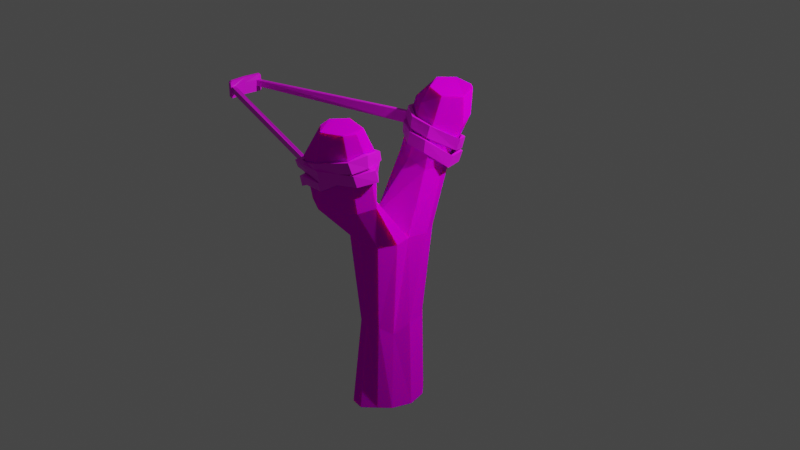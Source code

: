 # Source: Slingshot_mit_Texturen_blendet_2.blend  (saved by Blender 2.81.16; exported with 4.5.12 LTS)
import bpy
from mathutils import Matrix  # noqa: F401  (used for matrix-valued properties, if any)

bpy.ops.wm.read_factory_settings(use_empty=True)
scene = bpy.context.scene
scene.name = 'Scene'

# ---- collections
col_collection = bpy.data.collections.new('Collection'); scene.collection.children.link(col_collection)

# ---- images (referenced by path relative to the original .blend; pixels are not part of the script)
import os
ASSET_DIR = os.environ.get("B2B_ASSET_DIR", "")  # directory of the original .blend (textures are referenced by path, not embedded)
HERE = os.path.dirname(os.path.abspath(__file__))  # packed textures are extracted next to this script under _unpacked/

def load_image(name, relpath, width, height, colorspace="sRGB"):
    """Load a texture the original file referenced (path relative to the .blend, or extracted next to this script)."""
    p = next((c for c in (os.path.join(HERE, relpath), os.path.join(ASSET_DIR, relpath)) if relpath and os.path.exists(c)), "")
    if p:
        img = bpy.data.images.load(p, check_existing=True)
        img.name = name
    else:  # same state as the original file: an image datablock whose file is absent (Cycles renders it pink)
        img = bpy.data.images.new(name, width, height)
        img.source = "FILE"
        img.filepath = "//" + (relpath or name)
    img.colorspace_settings.name = colorspace
    return img
img_material_base_color = load_image('Material Base Color', 'Slingshot_Y-Form.png', 1024, 1024, 'sRGB')
img_material_001_base_color = load_image('Material.001 Base Color', 'Slingshot_Gummiband.png', 1024, 1024, 'sRGB')

# ---- materials (node trees are filled in below, after node groups)
mat_material = bpy.data.materials.new('Material')
mat_material.use_transparent_shadow = False
mat_material_001 = bpy.data.materials.new('Material.001')
mat_material_001.use_transparent_shadow = False

# ---- material node trees
mat_material.use_nodes = True; mat_material.node_tree.nodes.clear()
_N = mat_material.node_tree.nodes; _L = mat_material.node_tree.links
n0 = _N.new('ShaderNodeOutputMaterial'); n0.name = 'Material Output'; n0.location = (300, 300)
n1 = _N.new('ShaderNodeTexImage'); n1.name = 'Image Texture'; n1.location = (-280, 270)
n1.image = img_material_base_color
n2 = _N.new('ShaderNodeBsdfPrincipled'); n2.name = 'Principled BSDF'; n2.location = (0, 295)
n2.distribution = 'GGX'
n2.subsurface_method = 'BURLEY'
n2.inputs[2].default_value = 1.0
n2.inputs[3].default_value = 1.45
n2.inputs[8].default_value = 1.0
n2.inputs[10].default_value = 0.1061
n2.inputs[13].default_value = 0.0
n2.inputs[27].default_value = (0.0, 0.0, 0.0, 1.0)
n2.inputs[28].default_value = 1.0
n3 = _N.new('ShaderNodeMix'); n3.name = 'Mix'; n3.location = (-170, 175)
n3.data_type = 'RGBA'
n3.inputs[0].default_value = 0.1061
n3.inputs[7].default_value = (0.1474, 0.00259, 0.0, 1.0)
_L.new(n2.outputs[0], n0.inputs[0])
_L.new(n1.outputs[0], n3.inputs[6])
_L.new(n3.outputs[2], n2.inputs[0])
n0.is_active_output = True
mat_material_001.use_nodes = True; mat_material_001.node_tree.nodes.clear()
_N = mat_material_001.node_tree.nodes; _L = mat_material_001.node_tree.links
n0 = _N.new('ShaderNodeOutputMaterial'); n0.name = 'Material Output'; n0.location = (300, 300)
n1 = _N.new('ShaderNodeBsdfPrincipled'); n1.name = 'Principled BSDF'; n1.location = (10, 300)
n1.distribution = 'GGX'
n1.subsurface_method = 'BURLEY'
n1.inputs[3].default_value = 1.45
n1.inputs[27].default_value = (0.0, 0.0, 0.0, 1.0)
n1.inputs[28].default_value = 1.0
n2 = _N.new('ShaderNodeTexImage'); n2.name = 'Image Texture'; n2.location = (-280, 270)
n2.image = img_material_001_base_color
_L.new(n1.outputs[0], n0.inputs[0])
_L.new(n2.outputs[0], n1.inputs[0])
n0.is_active_output = True

# ---- world
world_world = bpy.data.worlds.new('World'); scene.world = world_world
world_world.use_nodes = True; world_world.node_tree.nodes.clear()
_N = world_world.node_tree.nodes; _L = world_world.node_tree.links
n0 = _N.new('ShaderNodeOutputWorld'); n0.name = 'World Output'; n0.location = (300, 300)
n1 = _N.new('ShaderNodeBackground'); n1.name = 'Background'; n1.location = (10, 300)
n1.inputs[0].default_value = (0.05088, 0.05088, 0.05088, 1.0)
_L.new(n1.outputs[0], n0.inputs[0])
n0.is_active_output = True
world_world.color = (0.05088, 0.05088, 0.05088)
world_world.use_sun_shadow = False
world_world.sun_shadow_jitter_overblur = 0.0

# ---- cameras
cam_camera = bpy.data.cameras.new('Camera')
cam_camera.clip_end = 100.0
cam_camera.ortho_scale = 7.314

# ---- lights
light_light = bpy.data.lights.new('Light', 'POINT')
light_light.transmission_factor = 0.0
light_light.energy = 2359.0
light_light.shadow_soft_size = 0.1
light_light.shadow_maximum_resolution = 0.006
light_light.use_absolute_resolution = True

# ---- meshes
me_cylinder = bpy.data.meshes.new('Cylinder')
me_cylinder.from_pydata([(-0.03499, 0.5144, -1.065), (0.05219, 0.593, 1.068), (0.2371, 0.5508, -1.021), (0.2903, 0.4544, 1.066), (0.4297, 0.3407, -0.9986), (0.4442, 0.2341, 1.048), (0.5062, -0.009045, -1.0), (0.5089, -0.0607, 1.093), (0.3809, -0.3633, -0.9942), (0.3902, -0.329, 0.8688), (0.2151, -0.5583, -0.9711), (0.2677, -0.5576, 1.084), (-0.01818, -0.7459, -0.9983), (-0.009642, -0.5771, 1.058), (-0.2909, -0.6811, -1.028), (-0.1936, -0.5459, 1.035), (-0.362, -0.3939, -0.9942), (-0.3987, -0.3379, 1.014), (-0.434, -0.04776, -1.006), (-0.3833, -0.05458, 1.051), (-0.3582, 0.2834, -1.02), (-0.4443, 0.1814, 1.125), (-0.1461, 0.5212, -1.028), (-0.2486, 0.4856, 1.098), (0.354, 0.6118, 3.053), (0.006811, 0.7084, 3.053), (0.5078, 0.3259, 3.056), (0.405, -0.0002971, 3.029), (0.4975, -0.3362, 3.052), (0.354, -0.6361, 3.053), (0.006811, -0.7326, 3.053), (-0.3404, -0.6361, 3.053), (-0.4048, -0.3527, 3.052), (-0.3951, -0.1272, 3.168), (-0.5139, 0.1043, 3.139), (-0.3404, 0.6118, 3.053), (0.2856, 1.087, 4.442), (-0.03864, 1.258, 4.33), (0.4086, 0.7849, 4.344), (0.2632, 0.5008, 4.296), (-0.1639, 0.551, 4.394), (-0.5707, 0.7298, 4.344), (-0.5121, 1.212, 4.365), (0.4315, 1.396, 5.278), (0.03361, 1.61, 5.381), (0.5545, 1.094, 5.18), (0.1331, 0.8116, 5.129), (-0.6422, 1.17, 5.4), (-0.2567, 0.903, 5.441), (-0.4723, 1.52, 5.364), (0.6888, -0.9507, 4.196), (0.3105, -0.7661, 4.284), (0.5737, -1.249, 4.144), (0.01838, -1.577, 4.147), (-0.3127, -1.415, 4.18), (-0.3484, -1.004, 4.235), (-0.1988, -0.6859, 4.366), (0.7221, -1.155, 5.22), (0.565, -0.8478, 5.259), (0.6255, -1.45, 5.238), (0.1427, -1.717, 5.203), (-0.1881, -1.66, 5.222), (-0.2022, -1.227, 5.257), (-0.0119, -0.925, 5.338), (0.3113, 1.561, 5.758), (0.1815, 1.659, 5.771), (0.4362, 1.215, 5.703), (0.2088, 0.9301, 5.737), (-0.3768, 1.402, 5.828), (-0.1728, 1.032, 5.792), (-0.2023, 1.696, 5.795), (0.66, -1.31, 5.823), (0.6013, -1.126, 5.867), (0.594, -1.517, 5.838), (0.2846, -1.702, 5.867), (0.06271, -1.508, 5.877), (0.057, -1.331, 5.932), (0.2268, -1.071, 5.919)], [], [(0, 1, 3, 2), (2, 3, 5, 4), (4, 5, 7, 6), (6, 7, 9, 8), (8, 9, 11, 10), (10, 11, 13, 12), (12, 13, 15, 14), (14, 15, 17, 16), (16, 17, 19, 18), (18, 19, 21, 20), (19, 17, 32, 33), (20, 21, 23, 22), (22, 23, 1, 0), (0, 2, 4, 6, 8, 10, 12, 14, 16, 18, 20, 22), (28, 27, 51, 50), (17, 15, 31, 32), (15, 13, 30, 31), (13, 11, 29, 30), (11, 9, 28, 29), (9, 7, 27, 28), (1, 23, 35, 25), (3, 1, 25, 24), (7, 5, 26, 27), (23, 21, 34, 35), (5, 3, 24, 26), (21, 19, 33, 34), (26, 24, 36, 38), (36, 37, 44, 43), (35, 34, 41, 42), (33, 27, 39, 40), (27, 26, 38, 39), (25, 35, 42, 37), (24, 25, 37, 36), (34, 33, 40, 41), (48, 46, 67, 69), (37, 42, 49, 44), (41, 40, 48, 47), (38, 36, 43, 45), (40, 39, 46, 48), (42, 41, 47, 49), (39, 38, 45, 46), (56, 55, 62, 63), (33, 32, 55, 56), (31, 30, 53, 54), (29, 28, 50, 52), (27, 33, 56, 51), (32, 31, 54, 55), (30, 29, 52, 53), (60, 59, 73, 74), (54, 53, 60, 61), (52, 50, 57, 59), (51, 56, 63, 58), (55, 54, 61, 62), (53, 52, 59, 60), (50, 51, 58, 57), (49, 47, 68, 70), (46, 45, 66, 67), (43, 44, 65, 64), (44, 49, 70, 65), (47, 48, 69, 68), (45, 43, 64, 66), (65, 70, 68, 69, 67, 66, 64), (57, 58, 72, 71), (63, 62, 76, 77), (61, 60, 74, 75), (59, 57, 71, 73), (58, 63, 77, 72), (62, 61, 75, 76), (71, 72, 77, 76, 75, 74, 73)])
_uv = me_cylinder.uv_layers.new(name='UVMap')
_uv.uv.foreach_set('vector', [1.0, 0.5, 1.0, 1.0, 0.9167, 1.0, 0.9167, 0.5, 0.9167, 0.5, 0.9167, 1.0, 0.8333, 1.0, 0.8333, 0.5, 0.8333, 0.5, 0.8333, 1.0, 0.75, 1.0, 0.75, 0.5, 0.75, 0.5, 0.75, 1.0, 0.6667, 1.0, 0.6667, 0.5, 0.6667, 0.5, 0.6667, 1.0, 0.5833, 1.0, 0.5833, 0.5, 0.5833, 0.5, 0.5833, 1.0, 0.5, 1.0, 0.5, 0.5, 0.5, 0.5, 0.5, 1.0, 0.4167, 1.0, 0.4167, 0.5, 0.4167, 0.5, 0.4167, 1.0, 0.3333, 1.0, 0.3333, 0.5, 0.3333, 0.5, 0.3333, 1.0, 0.25, 1.0, 0.25, 0.5, 0.25, 0.5, 0.25, 1.0, 0.1667, 1.0, 0.1667, 0.5, 0.25, 1.0, 0.3333, 1.0, 0.3333, 1.0, 0.25, 1.0, 0.1667, 0.5, 0.1667, 1.0, 0.08333, 1.0, 0.08333, 0.5, 0.08333, 0.5, 0.08333, 1.0, 7.451e-08, 1.0, 7.451e-08, 0.5, 0.75, 0.49, 0.87, 0.4578, 0.9578, 0.37, 0.99, 0.25, 0.9578, 0.13, 0.87, 0.04215, 0.75, 0.01, 0.63, 0.04215, 0.5422, 0.13, 0.51, 0.25, 0.5422, 0.37, 0.63, 0.4578, 0.6667, 1.0, 0.75, 1.0, 0.75, 1.0, 0.6667, 1.0, 0.3333, 1.0, 0.4167, 1.0, 0.4167, 1.0, 0.3333, 1.0, 0.4167, 1.0, 0.5, 1.0, 0.5, 1.0, 0.4167, 1.0, 0.5, 1.0, 0.5833, 1.0, 0.5833, 1.0, 0.5, 1.0, 0.5833, 1.0, 0.6667, 1.0, 0.6667, 1.0, 0.5833, 1.0, 0.6667, 1.0, 0.75, 1.0, 0.75, 1.0, 0.6667, 1.0, 7.451e-08, 1.0, 0.08333, 1.0, 0.08333, 1.0, 7.451e-08, 1.0, 0.9167, 1.0, 1.0, 1.0, 1.0, 1.0, 0.9167, 1.0, 0.75, 1.0, 0.8333, 1.0, 0.8333, 1.0, 0.75, 1.0, 0.08333, 1.0, 0.1667, 1.0, 0.1667, 1.0, 0.08333, 1.0, 0.8333, 1.0, 0.9167, 1.0, 0.9167, 1.0, 0.8333, 1.0, 0.1667, 1.0, 0.25, 1.0, 0.25, 1.0, 0.1667, 1.0, 0.8333, 1.0, 0.9167, 1.0, 0.9167, 1.0, 0.8333, 1.0, 0.9167, 1.0, 1.0, 1.0, 1.0, 1.0, 0.9167, 1.0, 0.08333, 1.0, 0.1667, 1.0, 0.1667, 1.0, 0.08333, 1.0, 0.25, 1.0, 0.75, 1.0, 0.75, 1.0, 0.25, 1.0, 0.75, 1.0, 0.8333, 1.0, 0.8333, 1.0, 0.75, 1.0, 7.451e-08, 1.0, 0.08333, 1.0, 0.08333, 1.0, 7.451e-08, 1.0, 0.9167, 1.0, 1.0, 1.0, 1.0, 1.0, 0.9167, 1.0, 0.1667, 1.0, 0.25, 1.0, 0.25, 1.0, 0.1667, 1.0, 0.25, 1.0, 0.75, 1.0, 0.75, 1.0, 0.25, 1.0, 7.451e-08, 1.0, 0.08333, 1.0, 0.08333, 1.0, 7.451e-08, 1.0, 0.1667, 1.0, 0.25, 1.0, 0.25, 1.0, 0.1667, 1.0, 0.8333, 1.0, 0.9167, 1.0, 0.9167, 1.0, 0.8333, 1.0, 0.25, 1.0, 0.75, 1.0, 0.75, 1.0, 0.25, 1.0, 0.08333, 1.0, 0.1667, 1.0, 0.1667, 1.0, 0.08333, 1.0, 0.75, 1.0, 0.8333, 1.0, 0.8333, 1.0, 0.75, 1.0, 0.25, 1.0, 0.3333, 1.0, 0.3333, 1.0, 0.25, 1.0, 0.25, 1.0, 0.3333, 1.0, 0.3333, 1.0, 0.25, 1.0, 0.4167, 1.0, 0.5, 1.0, 0.5, 1.0, 0.4167, 1.0, 0.5833, 1.0, 0.6667, 1.0, 0.6667, 1.0, 0.5833, 1.0, 0.75, 1.0, 0.25, 1.0, 0.25, 1.0, 0.75, 1.0, 0.3333, 1.0, 0.4167, 1.0, 0.4167, 1.0, 0.3333, 1.0, 0.5, 1.0, 0.5833, 1.0, 0.5833, 1.0, 0.5, 1.0, 0.5, 1.0, 0.5833, 1.0, 0.5833, 1.0, 0.5, 1.0, 0.4167, 1.0, 0.5, 1.0, 0.5, 1.0, 0.4167, 1.0, 0.5833, 1.0, 0.6667, 1.0, 0.6667, 1.0, 0.5833, 1.0, 0.75, 1.0, 0.25, 1.0, 0.25, 1.0, 0.75, 1.0, 0.3333, 1.0, 0.4167, 1.0, 0.4167, 1.0, 0.3333, 1.0, 0.5, 1.0, 0.5833, 1.0, 0.5833, 1.0, 0.5, 1.0, 0.6667, 1.0, 0.75, 1.0, 0.75, 1.0, 0.6667, 1.0, 0.08333, 1.0, 0.1667, 1.0, 0.1667, 1.0, 0.08333, 1.0, 0.75, 1.0, 0.8333, 1.0, 0.8333, 1.0, 0.75, 1.0, 0.9167, 1.0, 1.0, 1.0, 1.0, 1.0, 0.9167, 1.0, 7.451e-08, 1.0, 0.08333, 1.0, 0.08333, 1.0, 7.451e-08, 1.0, 0.1667, 1.0, 0.25, 1.0, 0.25, 1.0, 0.1667, 1.0, 0.8333, 1.0, 0.9167, 1.0, 0.9167, 1.0, 0.8333, 1.0, 7.451e-08, 1.0, 0.08333, 1.0, 0.1667, 1.0, 0.25, 1.0, 0.75, 1.0, 0.8333, 1.0, 0.9167, 1.0, 0.6667, 1.0, 0.75, 1.0, 0.75, 1.0, 0.6667, 1.0, 0.25, 1.0, 0.3333, 1.0, 0.3333, 1.0, 0.25, 1.0, 0.4167, 1.0, 0.5, 1.0, 0.5, 1.0, 0.4167, 1.0, 0.5833, 1.0, 0.6667, 1.0, 0.6667, 1.0, 0.5833, 1.0, 0.75, 1.0, 0.25, 1.0, 0.25, 1.0, 0.75, 1.0, 0.3333, 1.0, 0.4167, 1.0, 0.4167, 1.0, 0.3333, 1.0, 0.6667, 1.0, 0.75, 1.0, 0.25, 1.0, 0.3333, 1.0, 0.4167, 1.0, 0.5, 1.0, 0.5833, 1.0])
me_cylinder.materials.append(mat_material)
me_cylinder.use_remesh_preserve_volume = False
me_cylinder.use_remesh_preserve_attributes = False
me_cylinder.use_mirror_vertex_groups = False
me_cylinder.update()
me_cube_007 = bpy.data.meshes.new('Cube.007')
me_cube_007.from_pydata([(-0.05, -0.04857, -0.03815), (-0.05, -0.04857, 0.03815), (-0.05, 0.04857, -0.03815), (-0.05, 0.04857, 0.03815), (0.05, -0.04857, -0.03815), (0.05, -0.04857, 0.03815), (0.05, 0.04857, -0.03815), (0.05, 0.04857, 0.03815), (-0.05, 0.04524, -0.04763), (-0.05, -0.04524, -0.04763), (-0.05, -0.04524, 0.04763), (-0.05, 0.04524, 0.04763), (0.05, -0.04524, -0.04763), (0.05, 0.04524, -0.04763), (0.05, 0.04524, 0.04763), (0.05, -0.04524, 0.04763), (-0.05, -0.04857, -0.01667), (-0.05, -0.04857, 0.01667), (-0.05, 0.04857, 0.01667), (-0.05, 0.04857, -0.01667), (0.05, 0.04857, 0.01667), (0.05, 0.04857, -0.01667), (0.05, -0.04857, 0.01667), (0.05, -0.04857, -0.01667), (-0.05, -0.04524, 0.01667), (-0.05, -0.04524, -0.01667), (-0.05, 0.04524, 0.01667), (-0.05, 0.04524, -0.01667), (0.05, -0.04524, 0.01667), (0.05, -0.04524, -0.01667), (0.05, 0.04524, 0.01667), (0.05, 0.04524, -0.01667), (0.05, 0.03413, -0.01667), (0.05, 0.03413, 0.01667), (0.05, -0.03413, -0.01667), (0.05, -0.03413, 0.01667), (0.0, 0.05, -0.03815), (0.0, 0.05, 0.03815), (0.0, -0.05, -0.03815), (0.0, -0.05, 0.03815), (0.0, 0.04524, 0.05), (0.0, -0.04524, 0.05), (0.0, 0.04524, -0.05), (0.0, -0.04524, -0.05), (0.0, -0.05, -0.01667), (0.0, -0.05, 0.01667), (0.0, 0.05, -0.01667), (0.0, 0.05, 0.01667), (6.205, 0.2073, -0.02891), (6.206, 0.2148, 0.02756), (6.244, 0.2152, -0.03186), (6.246, 0.2228, 0.02461), (6.639, 0.1705, -0.06879), (6.641, 0.178, -0.01232), (6.679, 0.1785, -0.07174), (6.68, 0.186, -0.01526), (5.549, 0.2071, -0.01547), (5.579, 0.1988, -0.01255), (5.556, 0.2055, 0.04383), (5.526, 0.2138, 0.0409), (5.397, 0.2018, -0.01876), (5.426, 0.1936, -0.01584), (5.403, 0.2003, 0.04149), (5.374, 0.2085, 0.03761), (5.188, 0.1674, 0.01261), (5.273, 0.164, 0.0163), (5.239, 0.1688, 0.07246), (5.153, 0.1722, 0.06877), (5.188, 0.1357, 0.01699), (5.26, 0.1413, 0.01304), (5.245, 0.1524, 0.06694), (5.173, 0.1468, 0.07089), (5.846, 0.09521, 0.01248), (5.884, 0.1031, 0.008791), (5.838, 0.1128, 0.06252), (5.8, 0.1049, 0.06621), (6.455, 0.09513, -0.006147), (6.445, 0.1033, -0.012), (6.452, 0.113, 0.04333), (6.462, 0.1048, 0.04918), (7.154, 0.1303, -0.05277), (7.026, 0.1353, -0.059), (7.103, 0.1439, -0.00379), (7.2, 0.1388, 0.002425), (6.974, 0.1667, -0.07023), (6.88, 0.1656, -0.06687), (6.912, 0.1726, -0.009062), (7.006, 0.1737, -0.01243), (6.298, 0.202, -0.1036), (6.261, 0.1941, -0.09984), (6.28, 0.2024, -0.04207), (6.317, 0.2103, -0.04584), (5.194, 0.1907, -0.07028), (5.28, 0.1871, -0.06802), (5.252, 0.192, -0.009869), (5.166, 0.1955, -0.01214), (5.12, 0.1321, -0.06412), (5.21, 0.1355, -0.06246), (5.196, 0.139, -0.004118), (5.106, 0.1356, -0.005777), (5.882, 0.08234, -0.06143), (5.904, 0.09066, -0.06565), (5.895, 0.09905, -0.007802), (5.873, 0.09073, -0.00358), (6.517, 0.08025, -0.07082), (6.484, 0.08816, -0.0751), (6.451, 0.09527, -0.01739), (6.485, 0.08736, -0.01312), (7.129, 0.107, -0.1305), (7.04, 0.1102, -0.1318), (7.066, 0.1221, -0.07703), (7.155, 0.1189, -0.07575), (6.936, 0.1604, -0.14), (6.857, 0.1561, -0.134), (6.911, 0.1633, -0.07739), (6.99, 0.1676, -0.08335), (6.169, 0.1893, -0.1671), (6.182, 0.1805, -0.1657), (6.219, 0.1878, -0.1081), (6.206, 0.1966, -0.1096), (5.433, 0.1845, -0.08157), (5.459, 0.1764, -0.07661), (5.443, 0.1798, -0.04706), (5.417, 0.1878, -0.05202), (5.206, 0.1813, -0.03347), (5.173, 0.1729, -0.03001), (5.323, 0.178, 0.01928), (5.356, 0.1863, 0.01581), (5.074, 0.1483, -0.02234), (5.102, 0.1397, -0.02286), (5.115, 0.1453, 0.03569), (5.086, 0.1539, 0.03621), (-0.001012, 0.0, -0.01667), (-0.001012, 0.0, 0.01667), (-0.05101, 0.0, 0.05), (-0.101, 0.0, 0.04763), (-0.001012, 0.0, 0.04763), (-0.101, 0.0, -0.04763), (-0.001012, 0.0, -0.04763), (-0.05101, 0.0, -0.05), (6.507, -0.2367, -0.0233), (6.508, -0.23, -0.07158), (6.546, -0.2447, -0.02424), (6.548, -0.238, -0.07057), (7.005, -0.2079, 0.02634), (7.006, -0.2013, -0.01178), (7.045, -0.2159, 0.02377), (7.046, -0.2093, -0.01435), (5.915, -0.2416, -0.02945), (5.945, -0.2334, -0.02386), (5.99, -0.2259, -0.07711), (5.96, -0.2342, -0.07439), (5.763, -0.2376, -0.04025), (5.792, -0.2293, -0.03747), (5.769, -0.2217, -0.09451), (5.74, -0.2301, -0.09635), (5.553, -0.1715, -0.04623), (5.639, -0.1697, -0.04734), (5.723, -0.1606, -0.102), (5.582, -0.1647, -0.1009), (5.554, -0.1437, -0.02923), (5.626, -0.1497, -0.02929), (5.791, -0.1469, -0.08604), (5.659, -0.1408, -0.08598), (5.941, -0.1136, 0.001753), (6.25, -0.1117, -0.0001082), (6.204, -0.1117, -0.05579), (5.94, -0.09785, -0.05393), (7.023, -0.1021, 0.01888), (6.988, -0.1175, 0.0188), (6.818, -0.1165, -0.0383), (6.948, -0.1012, -0.03822), (7.52, -0.1555, 0.0383), (7.391, -0.1616, 0.04068), (7.468, -0.1561, -0.01558), (7.565, -0.15, -0.01793), (7.34, -0.2048, 0.03019), (7.246, -0.2029, 0.02787), (7.278, -0.1955, -0.02979), (7.372, -0.1973, -0.02747), (6.6, -0.2499, 0.03738), (6.563, -0.2417, 0.03918), (6.582, -0.2354, -0.01927), (6.619, -0.2436, -0.02108), (5.766, -0.2487, 0.04573), (5.859, -0.236, 0.04453), (5.702, -0.2264, -0.01928), (5.601, -0.2303, -0.008993), (5.787, -0.17, 0.06062), (5.88, -0.1728, 0.05681), (5.888, -0.1662, 0.01336), (5.697, -0.1592, 0.004818), (6.248, -0.1147, 0.07804), (6.27, -0.1282, 0.0764), (6.26, -0.116, 0.0178), (6.239, -0.1074, 0.01944), (7.179, -0.1139, 0.08803), (7.028, -0.1285, 0.08671), (7.035, -0.1149, 0.02909), (7.19, -0.1109, 0.04272), (7.431, -0.1703, 0.114), (7.334, -0.1735, 0.1184), (7.432, -0.1649, 0.04669), (7.444, -0.1701, 0.05521), (7.302, -0.2158, 0.09835), (7.223, -0.2104, 0.09573), (7.277, -0.2034, 0.03902), (7.355, -0.2088, 0.04164), (6.471, -0.2535, 0.06716), (6.484, -0.2451, 0.06776), (6.521, -0.2379, 0.05094), (6.508, -0.2463, 0.01975), (5.799, -0.2368, 0.02881), (5.825, -0.2283, 0.02959), (5.734, -0.2104, -0.02913), (5.763, -0.219, -0.05543), (5.59, -0.2089, 0.008537), (5.564, -0.2004, 0.01428), (5.597, -0.1932, -0.039), (5.624, -0.2017, -0.04292)], [], [(26, 11, 3, 18), (47, 37, 7, 20), (45, 39, 1, 17), (43, 12, 4, 38), (41, 10, 1, 39), (37, 3, 11, 40), (36, 6, 13, 42), (17, 1, 10, 24), (0, 16, 25, 9), (16, 17, 24, 25), (21, 20, 30, 31), (38, 44, 16, 0), (44, 45, 17, 16), (36, 46, 21, 6), (46, 47, 20, 21), (8, 27, 19, 2), (27, 26, 18, 19), (132, 32, 33, 133), (134, 135, 10, 41), (138, 139, 42, 13), (136, 134, 41, 15), (23, 29, 28, 22), (19, 18, 47, 46), (2, 19, 46, 36), (23, 22, 45, 44), (4, 23, 44, 38), (137, 139, 43, 9), (2, 36, 42, 8), (7, 37, 40, 14), (15, 41, 39, 5), (9, 43, 38, 0), (22, 5, 39, 45), (18, 3, 37, 47), (49, 51, 59, 58), (50, 51, 55, 54), (54, 55, 53, 52), (52, 53, 49, 48), (50, 54, 52, 48), (55, 51, 49, 53), (57, 58, 62, 61), (50, 48, 57, 56), (51, 50, 56, 59), (48, 49, 58, 57), (62, 63, 67, 66), (58, 59, 63, 62), (56, 57, 61, 60), (59, 56, 60, 63), (67, 64, 68, 71), (60, 61, 65, 64), (63, 60, 64, 67), (61, 62, 66, 65), (70, 71, 75, 74), (65, 66, 70, 69), (66, 67, 71, 70), (64, 65, 69, 68), (74, 75, 79, 78), (68, 69, 73, 72), (71, 68, 72, 75), (69, 70, 74, 73), (79, 76, 80, 83), (72, 73, 77, 76), (75, 72, 76, 79), (73, 74, 78, 77), (82, 83, 87, 86), (77, 78, 82, 81), (78, 79, 83, 82), (76, 77, 81, 80), (84, 85, 89, 88), (80, 81, 85, 84), (83, 80, 84, 87), (81, 82, 86, 85), (91, 88, 92, 95), (87, 84, 88, 91), (85, 86, 90, 89), (86, 87, 91, 90), (94, 95, 99, 98), (89, 90, 94, 93), (90, 91, 95, 94), (88, 89, 93, 92), (99, 96, 100, 103), (92, 93, 97, 96), (95, 92, 96, 99), (93, 94, 98, 97), (101, 102, 106, 105), (97, 98, 102, 101), (98, 99, 103, 102), (96, 97, 101, 100), (106, 107, 111, 110), (102, 103, 107, 106), (100, 101, 105, 104), (103, 100, 104, 107), (111, 108, 112, 115), (104, 105, 109, 108), (107, 104, 108, 111), (105, 106, 110, 109), (114, 115, 119, 118), (109, 110, 114, 113), (110, 111, 115, 114), (108, 109, 113, 112), (118, 119, 123, 122), (112, 113, 117, 116), (115, 112, 116, 119), (113, 114, 118, 117), (123, 120, 124, 127), (116, 117, 121, 120), (119, 116, 120, 123), (117, 118, 122, 121), (126, 127, 131, 130), (121, 122, 126, 125), (122, 123, 127, 126), (120, 121, 125, 124), (124, 125, 129, 128), (127, 124, 128, 131), (125, 126, 130, 129), (34, 132, 133, 35), (128, 129, 32, 31), (130, 131, 30, 33), (129, 130, 33, 32), (131, 128, 31, 30), (14, 40, 134, 136), (40, 11, 135, 134), (8, 42, 139, 137), (12, 43, 139, 138), (141, 143, 151, 150), (142, 143, 147, 146), (146, 147, 145, 144), (144, 145, 141, 140), (142, 146, 144, 140), (147, 143, 141, 145), (149, 150, 154, 153), (142, 140, 149, 148), (143, 142, 148, 151), (140, 141, 150, 149), (154, 155, 159, 158), (150, 151, 155, 154), (148, 149, 153, 152), (151, 148, 152, 155), (159, 156, 160, 163), (152, 153, 157, 156), (155, 152, 156, 159), (153, 154, 158, 157), (162, 163, 167, 166), (157, 158, 162, 161), (158, 159, 163, 162), (156, 157, 161, 160), (166, 167, 171, 170), (160, 161, 165, 164), (163, 160, 164, 167), (161, 162, 166, 165), (171, 168, 172, 175), (164, 165, 169, 168), (167, 164, 168, 171), (165, 166, 170, 169), (174, 175, 179, 178), (169, 170, 174, 173), (170, 171, 175, 174), (168, 169, 173, 172), (176, 177, 181, 180), (172, 173, 177, 176), (175, 172, 176, 179), (173, 174, 178, 177), (183, 180, 184, 187), (179, 176, 180, 183), (177, 178, 182, 181), (178, 179, 183, 182), (186, 187, 191, 190), (181, 182, 186, 185), (182, 183, 187, 186), (180, 181, 185, 184), (191, 188, 192, 195), (184, 185, 189, 188), (187, 184, 188, 191), (185, 186, 190, 189), (193, 194, 198, 197), (189, 190, 194, 193), (190, 191, 195, 194), (188, 189, 193, 192), (198, 199, 203, 202), (194, 195, 199, 198), (192, 193, 197, 196), (195, 192, 196, 199), (203, 200, 204, 207), (196, 197, 201, 200), (199, 196, 200, 203), (197, 198, 202, 201), (206, 207, 211, 210), (201, 202, 206, 205), (202, 203, 207, 206), (200, 201, 205, 204), (210, 211, 215, 214), (204, 205, 209, 208), (207, 204, 208, 211), (205, 206, 210, 209), (215, 212, 216, 219), (208, 209, 213, 212), (211, 208, 212, 215), (209, 210, 214, 213), (219, 216, 28, 29), (213, 214, 218, 217), (214, 215, 219, 218), (212, 213, 217, 216), (28, 35, 34, 29), (217, 218, 34, 35), (218, 219, 29, 34), (216, 217, 35, 28), (23, 4, 12, 29), (15, 5, 22, 28), (14, 30, 20, 7), (30, 14, 136, 133, 33), (133, 136, 15, 28, 35), (29, 12, 28), (138, 132, 34, 29, 12), (32, 132, 138, 13, 31), (6, 21, 31, 13), (9, 25, 24, 10, 135, 137), (27, 8, 137, 135, 11, 26)])
_uv = me_cube_007.uv_layers.new(name='UVMap')
_uv.uv.foreach_set('vector', [0.5417, 0.1667, 0.625, 0.1667, 0.625, 0.25, 0.5417, 0.25, 0.5417, 0.375, 0.625, 0.375, 0.625, 0.5, 0.5417, 0.5, 0.5417, 0.875, 0.625, 0.875, 0.625, 1.0, 0.5417, 1.0, 0.25, 0.6667, 0.375, 0.6667, 0.375, 0.75, 0.25, 0.75, 0.75, 0.6667, 0.875, 0.6667, 0.875, 0.75, 0.75, 0.75, 0.75, 0.5, 0.875, 0.5, 0.875, 0.5833, 0.75, 0.5833, 0.25, 0.5, 0.375, 0.5, 0.375, 0.5833, 0.25, 0.5833, 0.5417, 0.0, 0.625, 0.0, 0.625, 0.08333, 0.5417, 0.08333, 0.375, 0.0, 0.4583, 0.0, 0.4583, 0.08333, 0.375, 0.08333, 0.4583, 0.0, 0.5417, 0.0, 0.5417, 0.08333, 0.4583, 0.08333, 0.4583, 0.5, 0.5417, 0.5, 0.5417, 0.1667, 0.4583, 0.1667, 0.375, 0.875, 0.4583, 0.875, 0.4583, 1.0, 0.375, 1.0, 0.4583, 0.875, 0.5417, 0.875, 0.5417, 1.0, 0.4583, 1.0, 0.375, 0.375, 0.4583, 0.375, 0.4583, 0.5, 0.375, 0.5, 0.4583, 0.375, 0.5417, 0.375, 0.5417, 0.5, 0.4583, 0.5, 0.375, 0.1667, 0.4583, 0.1667, 0.4583, 0.25, 0.375, 0.25, 0.4583, 0.1667, 0.5417, 0.1667, 0.5417, 0.25, 0.4583, 0.25, 0.4583, 0.125, 0.4583, 0.1389, 0.5417, 0.1389, 0.5417, 0.125, 0.75, 0.625, 0.875, 0.625, 0.875, 0.6667, 0.75, 0.6667, 0.375, 0.625, 0.25, 0.625, 0.25, 0.5833, 0.375, 0.5833, 0.625, 0.625, 0.75, 0.625, 0.75, 0.6667, 0.625, 0.6667, 0.4583, 0.75, 0.4583, 0.08333, 0.5417, 0.08333, 0.5417, 0.75, 0.4583, 0.25, 0.5417, 0.25, 0.5417, 0.375, 0.4583, 0.375, 0.375, 0.25, 0.4583, 0.25, 0.4583, 0.375, 0.375, 0.375, 0.4583, 0.75, 0.5417, 0.75, 0.5417, 0.875, 0.4583, 0.875, 0.375, 0.75, 0.4583, 0.75, 0.4583, 0.875, 0.375, 0.875, 0.375, 0.125, 0.25, 0.625, 0.25, 0.6667, 0.375, 0.08333, 0.125, 0.5, 0.25, 0.5, 0.25, 0.5833, 0.125, 0.5833, 0.625, 0.5, 0.75, 0.5, 0.75, 0.5833, 0.625, 0.5833, 0.625, 0.6667, 0.75, 0.6667, 0.75, 0.75, 0.625, 0.75, 0.125, 0.6667, 0.25, 0.6667, 0.25, 0.75, 0.125, 0.75, 0.5417, 0.75, 0.625, 0.75, 0.625, 0.875, 0.5417, 0.875, 0.5417, 0.25, 0.625, 0.25, 0.625, 0.375, 0.5417, 0.375, 0.875, 0.75, 0.875, 0.5, 0.875, 0.5, 0.875, 0.75, 0.375, 0.25, 0.625, 0.25, 0.625, 0.5, 0.375, 0.5, 0.375, 0.5, 0.625, 0.5, 0.625, 0.75, 0.375, 0.75, 0.375, 0.75, 0.625, 0.75, 0.625, 1.0, 0.375, 1.0, 0.125, 0.5, 0.375, 0.5, 0.375, 0.75, 0.125, 0.75, 0.625, 0.5, 0.875, 0.5, 0.875, 0.75, 0.625, 0.75, 0.375, 1.0, 0.625, 1.0, 0.625, 1.0, 0.375, 1.0, 0.125, 0.5, 0.125, 0.75, 0.125, 0.75, 0.125, 0.5, 0.625, 0.25, 0.375, 0.25, 0.375, 0.25, 0.625, 0.25, 0.375, 1.0, 0.625, 1.0, 0.625, 1.0, 0.375, 1.0, 0.875, 0.75, 0.875, 0.5, 0.875, 0.5, 0.875, 0.75, 0.875, 0.75, 0.875, 0.5, 0.875, 0.5, 0.875, 0.75, 0.125, 0.5, 0.125, 0.75, 0.125, 0.75, 0.125, 0.5, 0.625, 0.25, 0.375, 0.25, 0.375, 0.25, 0.625, 0.25, 0.625, 0.25, 0.375, 0.25, 0.375, 0.25, 0.625, 0.25, 0.125, 0.5, 0.125, 0.75, 0.125, 0.75, 0.125, 0.5, 0.625, 0.25, 0.375, 0.25, 0.375, 0.25, 0.625, 0.25, 0.375, 1.0, 0.625, 1.0, 0.625, 1.0, 0.375, 1.0, 0.875, 0.75, 0.875, 0.5, 0.875, 0.5, 0.875, 0.75, 0.375, 1.0, 0.625, 1.0, 0.625, 1.0, 0.375, 1.0, 0.875, 0.75, 0.875, 0.5, 0.875, 0.5, 0.875, 0.75, 0.125, 0.5, 0.125, 0.75, 0.125, 0.75, 0.125, 0.5, 0.875, 0.75, 0.875, 0.5, 0.875, 0.5, 0.875, 0.75, 0.125, 0.5, 0.125, 0.75, 0.125, 0.75, 0.125, 0.5, 0.625, 0.25, 0.375, 0.25, 0.375, 0.25, 0.625, 0.25, 0.375, 1.0, 0.625, 1.0, 0.625, 1.0, 0.375, 1.0, 0.625, 0.25, 0.375, 0.25, 0.375, 0.25, 0.625, 0.25, 0.125, 0.5, 0.125, 0.75, 0.125, 0.75, 0.125, 0.5, 0.625, 0.25, 0.375, 0.25, 0.375, 0.25, 0.625, 0.25, 0.375, 1.0, 0.625, 1.0, 0.625, 1.0, 0.375, 1.0, 0.875, 0.75, 0.875, 0.5, 0.875, 0.5, 0.875, 0.75, 0.375, 1.0, 0.625, 1.0, 0.625, 1.0, 0.375, 1.0, 0.875, 0.75, 0.875, 0.5, 0.875, 0.5, 0.875, 0.75, 0.125, 0.5, 0.125, 0.75, 0.125, 0.75, 0.125, 0.5, 0.125, 0.5, 0.125, 0.75, 0.125, 0.75, 0.125, 0.5, 0.125, 0.5, 0.125, 0.75, 0.125, 0.75, 0.125, 0.5, 0.625, 0.25, 0.375, 0.25, 0.375, 0.25, 0.625, 0.25, 0.375, 1.0, 0.625, 1.0, 0.625, 1.0, 0.375, 1.0, 0.625, 0.25, 0.375, 0.25, 0.375, 0.25, 0.625, 0.25, 0.625, 0.25, 0.375, 0.25, 0.375, 0.25, 0.625, 0.25, 0.375, 1.0, 0.625, 1.0, 0.625, 1.0, 0.375, 1.0, 0.875, 0.75, 0.875, 0.5, 0.875, 0.5, 0.875, 0.75, 0.875, 0.75, 0.875, 0.5, 0.875, 0.5, 0.875, 0.75, 0.375, 1.0, 0.625, 1.0, 0.625, 1.0, 0.375, 1.0, 0.875, 0.75, 0.875, 0.5, 0.875, 0.5, 0.875, 0.75, 0.125, 0.5, 0.125, 0.75, 0.125, 0.75, 0.125, 0.5, 0.625, 0.25, 0.375, 0.25, 0.375, 0.25, 0.625, 0.25, 0.125, 0.5, 0.125, 0.75, 0.125, 0.75, 0.125, 0.5, 0.625, 0.25, 0.375, 0.25, 0.375, 0.25, 0.625, 0.25, 0.375, 1.0, 0.625, 1.0, 0.625, 1.0, 0.375, 1.0, 0.375, 1.0, 0.625, 1.0, 0.625, 1.0, 0.375, 1.0, 0.375, 1.0, 0.625, 1.0, 0.625, 1.0, 0.375, 1.0, 0.875, 0.75, 0.875, 0.5, 0.875, 0.5, 0.875, 0.75, 0.125, 0.5, 0.125, 0.75, 0.125, 0.75, 0.125, 0.5, 0.875, 0.75, 0.875, 0.5, 0.875, 0.5, 0.875, 0.75, 0.875, 0.75, 0.875, 0.5, 0.875, 0.5, 0.875, 0.75, 0.125, 0.5, 0.125, 0.75, 0.125, 0.75, 0.125, 0.5, 0.625, 0.25, 0.375, 0.25, 0.375, 0.25, 0.625, 0.25, 0.625, 0.25, 0.375, 0.25, 0.375, 0.25, 0.625, 0.25, 0.125, 0.5, 0.125, 0.75, 0.125, 0.75, 0.125, 0.5, 0.625, 0.25, 0.375, 0.25, 0.375, 0.25, 0.625, 0.25, 0.375, 1.0, 0.625, 1.0, 0.625, 1.0, 0.375, 1.0, 0.875, 0.75, 0.875, 0.5, 0.875, 0.5, 0.875, 0.75, 0.375, 1.0, 0.625, 1.0, 0.625, 1.0, 0.375, 1.0, 0.875, 0.75, 0.875, 0.5, 0.875, 0.5, 0.875, 0.75, 0.125, 0.5, 0.125, 0.75, 0.125, 0.75, 0.125, 0.5, 0.875, 0.75, 0.875, 0.5, 0.875, 0.5, 0.875, 0.75, 0.125, 0.5, 0.125, 0.75, 0.125, 0.75, 0.125, 0.5, 0.625, 0.25, 0.375, 0.25, 0.375, 0.25, 0.625, 0.25, 0.375, 1.0, 0.625, 1.0, 0.625, 1.0, 0.375, 1.0, 0.625, 0.25, 0.375, 0.25, 0.375, 0.25, 0.625, 0.25, 0.125, 0.5, 0.125, 0.75, 0.125, 0.75, 0.125, 0.5, 0.625, 0.25, 0.375, 0.25, 0.375, 0.25, 0.625, 0.25, 0.375, 1.0, 0.625, 1.0, 0.625, 1.0, 0.375, 1.0, 0.875, 0.75, 0.875, 0.5, 0.875, 0.5, 0.875, 0.75, 0.375, 1.0, 0.625, 1.0, 0.625, 1.0, 0.375, 1.0, 0.875, 0.75, 0.875, 0.5, 0.875, 0.5, 0.875, 0.75, 0.125, 0.5, 0.125, 0.75, 0.125, 0.75, 0.125, 0.5, 0.125, 0.5, 0.125, 0.75, 0.125, 0.75, 0.125, 0.5, 0.625, 0.25, 0.375, 0.25, 0.375, 0.25, 0.625, 0.25, 0.375, 1.0, 0.625, 1.0, 0.625, 1.0, 0.375, 1.0, 0.4583, 0.1111, 0.4583, 0.125, 0.5417, 0.125, 0.5417, 0.1111, 0.125, 0.5, 0.125, 0.75, 0.125, 0.75, 0.125, 0.5, 0.875, 0.75, 0.875, 0.5, 0.875, 0.5, 0.875, 0.75, 0.375, 1.0, 0.625, 1.0, 0.625, 1.0, 0.375, 1.0, 0.625, 0.25, 0.375, 0.25, 0.375, 0.25, 0.625, 0.25, 0.625, 0.5833, 0.75, 0.5833, 0.75, 0.625, 0.625, 0.625, 0.75, 0.5833, 0.875, 0.5833, 0.875, 0.625, 0.75, 0.625, 0.375, 0.1667, 0.25, 0.5833, 0.25, 0.625, 0.375, 0.125, 0.375, 0.6667, 0.25, 0.6667, 0.25, 0.625, 0.375, 0.625, 0.875, 0.75, 0.875, 0.5, 0.875, 0.5, 0.875, 0.75, 0.375, 0.25, 0.625, 0.25, 0.625, 0.5, 0.375, 0.5, 0.375, 0.5, 0.625, 0.5, 0.625, 0.75, 0.375, 0.75, 0.375, 0.75, 0.625, 0.75, 0.625, 1.0, 0.375, 1.0, 0.125, 0.5, 0.375, 0.5, 0.375, 0.75, 0.125, 0.75, 0.625, 0.5, 0.875, 0.5, 0.875, 0.75, 0.625, 0.75, 0.375, 1.0, 0.625, 1.0, 0.625, 1.0, 0.375, 1.0, 0.125, 0.5, 0.125, 0.75, 0.125, 0.75, 0.125, 0.5, 0.625, 0.25, 0.375, 0.25, 0.375, 0.25, 0.625, 0.25, 0.375, 1.0, 0.625, 1.0, 0.625, 1.0, 0.375, 1.0, 0.875, 0.75, 0.875, 0.5, 0.875, 0.5, 0.875, 0.75, 0.875, 0.75, 0.875, 0.5, 0.875, 0.5, 0.875, 0.75, 0.125, 0.5, 0.125, 0.75, 0.125, 0.75, 0.125, 0.5, 0.625, 0.25, 0.375, 0.25, 0.375, 0.25, 0.625, 0.25, 0.625, 0.25, 0.375, 0.25, 0.375, 0.25, 0.625, 0.25, 0.125, 0.5, 0.125, 0.75, 0.125, 0.75, 0.125, 0.5, 0.625, 0.25, 0.375, 0.25, 0.375, 0.25, 0.625, 0.25, 0.375, 1.0, 0.625, 1.0, 0.625, 1.0, 0.375, 1.0, 0.875, 0.75, 0.875, 0.5, 0.875, 0.5, 0.875, 0.75, 0.375, 1.0, 0.625, 1.0, 0.625, 1.0, 0.375, 1.0, 0.875, 0.75, 0.875, 0.5, 0.875, 0.5, 0.875, 0.75, 0.125, 0.5, 0.125, 0.75, 0.125, 0.75, 0.125, 0.5, 0.875, 0.75, 0.875, 0.5, 0.875, 0.5, 0.875, 0.75, 0.125, 0.5, 0.125, 0.75, 0.125, 0.75, 0.125, 0.5, 0.625, 0.25, 0.375, 0.25, 0.375, 0.25, 0.625, 0.25, 0.375, 1.0, 0.625, 1.0, 0.625, 1.0, 0.375, 1.0, 0.625, 0.25, 0.375, 0.25, 0.375, 0.25, 0.625, 0.25, 0.125, 0.5, 0.125, 0.75, 0.125, 0.75, 0.125, 0.5, 0.625, 0.25, 0.375, 0.25, 0.375, 0.25, 0.625, 0.25, 0.375, 1.0, 0.625, 1.0, 0.625, 1.0, 0.375, 1.0, 0.875, 0.75, 0.875, 0.5, 0.875, 0.5, 0.875, 0.75, 0.375, 1.0, 0.625, 1.0, 0.625, 1.0, 0.375, 1.0, 0.875, 0.75, 0.875, 0.5, 0.875, 0.5, 0.875, 0.75, 0.125, 0.5, 0.125, 0.75, 0.125, 0.75, 0.125, 0.5, 0.125, 0.5, 0.125, 0.75, 0.125, 0.75, 0.125, 0.5, 0.125, 0.5, 0.125, 0.75, 0.125, 0.75, 0.125, 0.5, 0.625, 0.25, 0.375, 0.25, 0.375, 0.25, 0.625, 0.25, 0.375, 1.0, 0.625, 1.0, 0.625, 1.0, 0.375, 1.0, 0.625, 0.25, 0.375, 0.25, 0.375, 0.25, 0.625, 0.25, 0.625, 0.25, 0.375, 0.25, 0.375, 0.25, 0.625, 0.25, 0.375, 1.0, 0.625, 1.0, 0.625, 1.0, 0.375, 1.0, 0.875, 0.75, 0.875, 0.5, 0.875, 0.5, 0.875, 0.75, 0.875, 0.75, 0.875, 0.5, 0.875, 0.5, 0.875, 0.75, 0.375, 1.0, 0.625, 1.0, 0.625, 1.0, 0.375, 1.0, 0.875, 0.75, 0.875, 0.5, 0.875, 0.5, 0.875, 0.75, 0.125, 0.5, 0.125, 0.75, 0.125, 0.75, 0.125, 0.5, 0.625, 0.25, 0.375, 0.25, 0.375, 0.25, 0.625, 0.25, 0.125, 0.5, 0.125, 0.75, 0.125, 0.75, 0.125, 0.5, 0.625, 0.25, 0.375, 0.25, 0.375, 0.25, 0.625, 0.25, 0.375, 1.0, 0.625, 1.0, 0.625, 1.0, 0.375, 1.0, 0.375, 1.0, 0.625, 1.0, 0.625, 1.0, 0.375, 1.0, 0.375, 1.0, 0.625, 1.0, 0.625, 1.0, 0.375, 1.0, 0.875, 0.75, 0.875, 0.5, 0.875, 0.5, 0.875, 0.75, 0.125, 0.5, 0.125, 0.75, 0.125, 0.75, 0.125, 0.5, 0.875, 0.75, 0.875, 0.5, 0.875, 0.5, 0.875, 0.75, 0.875, 0.75, 0.875, 0.5, 0.875, 0.5, 0.875, 0.75, 0.125, 0.5, 0.125, 0.75, 0.125, 0.75, 0.125, 0.5, 0.625, 0.25, 0.375, 0.25, 0.375, 0.25, 0.625, 0.25, 0.625, 0.25, 0.375, 0.25, 0.375, 0.25, 0.625, 0.25, 0.125, 0.5, 0.125, 0.75, 0.125, 0.75, 0.125, 0.5, 0.625, 0.25, 0.375, 0.25, 0.375, 0.25, 0.625, 0.25, 0.375, 1.0, 0.625, 1.0, 0.625, 1.0, 0.375, 1.0, 0.875, 0.75, 0.875, 0.5, 0.875, 0.5, 0.875, 0.75, 0.375, 1.0, 0.625, 1.0, 0.625, 1.0, 0.375, 1.0, 0.875, 0.75, 0.875, 0.5, 0.875, 0.5, 0.875, 0.75, 0.125, 0.5, 0.125, 0.75, 0.125, 0.75, 0.125, 0.5, 0.875, 0.75, 0.875, 0.5, 0.875, 0.5, 0.875, 0.75, 0.125, 0.5, 0.125, 0.75, 0.125, 0.75, 0.125, 0.5, 0.625, 0.25, 0.375, 0.25, 0.375, 0.25, 0.625, 0.25, 0.375, 1.0, 0.625, 1.0, 0.625, 1.0, 0.375, 1.0, 0.625, 0.25, 0.375, 0.25, 0.375, 0.25, 0.625, 0.25, 0.125, 0.5, 0.125, 0.75, 0.125, 0.75, 0.125, 0.5, 0.625, 0.25, 0.375, 0.25, 0.375, 0.25, 0.625, 0.25, 0.375, 1.0, 0.625, 1.0, 0.625, 1.0, 0.375, 1.0, 0.625, 0.25, 0.375, 0.25, 0.375, 0.25, 0.625, 0.25, 0.375, 1.0, 0.625, 1.0, 0.625, 1.0, 0.375, 1.0, 0.875, 0.75, 0.875, 0.5, 0.875, 0.5, 0.875, 0.75, 0.125, 0.5, 0.125, 0.75, 0.125, 0.75, 0.125, 0.5, 0.375, 0.25, 0.375, 1.0, 0.875, 0.75, 0.625, 0.25, 0.375, 1.0, 0.625, 1.0, 0.625, 1.0, 0.375, 1.0, 0.875, 0.75, 0.875, 0.5, 0.875, 0.5, 0.875, 0.75, 0.125, 0.5, 0.125, 0.75, 0.125, 0.75, 0.125, 0.5, 0.4583, 0.75, 0.375, 0.75, 0.375, 0.6667, 0.4583, 0.08333, 0.625, 0.6667, 0.625, 0.75, 0.5417, 0.75, 0.5417, 0.08333, 0.625, 0.5833, 0.5417, 0.1667, 0.5417, 0.5, 0.625, 0.5, 0.5417, 0.1667, 0.625, 0.5833, 0.625, 0.625, 0.5417, 0.125, 0.5417, 0.1389, 0.5417, 0.125, 0.625, 0.625, 0.625, 0.6667, 0.5417, 0.08333, 0.5417, 0.1111, 0.4583, 0.08333, 0.375, 0.6667, 0.5417, 0.08333, 0.0, 0.0, 0.0, 0.0, 0.0, 0.0, 0.0, 0.0, 0.0, 0.0, 0.4583, 0.1389, 0.4583, 0.125, 0.0, 0.0, 0.375, 0.5833, 0.125, 0.5, 0.375, 0.5, 0.4583, 0.5, 0.125, 0.5, 0.375, 0.5833, 0.375, 0.08333, 0.4583, 0.08333, 0.5417, 0.08333, 0.875, 0.6667, 0.875, 0.625, 0.375, 0.125, 0.4583, 0.1667, 0.375, 0.1667, 0.375, 0.125, 0.875, 0.625, 0.625, 0.1667, 0.5417, 0.1667])
me_cube_007.materials.append(mat_material_001)
me_cube_007.use_remesh_preserve_volume = False
me_cube_007.use_remesh_preserve_attributes = False
me_cube_007.use_mirror_vertex_groups = False
me_cube_007.update()
arm_armature = bpy.data.armatures.new('Armature')  # bones are not reproduced

# ---- objects
ob_light = bpy.data.objects.new('Light', light_light)
ob_camera = bpy.data.objects.new('Camera', cam_camera)
ob_cylinder = bpy.data.objects.new('Cylinder', me_cylinder)
ob_cube_002 = bpy.data.objects.new('Cube.002', me_cube_007)
ob_armature = bpy.data.objects.new('Armature', arm_armature)

# ---- transforms, parenting, visibility, modifiers, constraints
ob_light.location = (5.953, 2.497, 9.926)
ob_light.rotation_euler = (0.6602, 0.1894, 1.96)
ob_light.scale = (0.9589, 0.8978, 0.8502)
ob_light.lock_rotations_4d = False
ob_light.empty_display_type = 'ARROWS'
ob_light.color = (0.0, 0.0, 0.0, 0.0)
ob_light.lineart.crease_threshold = 0.0
ob_camera.location = (12.56, -10.85, 11.21)
ob_camera.rotation_euler = (1.109, 0.0, 0.8149)
ob_camera.lock_rotations_4d = False
ob_camera.empty_display_type = 'ARROWS'
ob_camera.color = (0.0, 0.0, 0.0, 0.0)
ob_camera.display_type = 'WIRE'
ob_camera.lineart.crease_threshold = 0.0
ob_cylinder.location = (0.815, 0.03978, 0.7915)
ob_cylinder.scale = (0.9594, 0.9594, 0.7795)
ob_cylinder.lineart.crease_threshold = 0.0
ob_cube_002.parent = ob_armature
ob_cube_002.matrix_parent_inverse = Matrix(((7.55e-08, -0.0, 1.0, -4.923), (-0.0, 1.0, -0.0, 0.0), (-1.0, 0.0, 7.55e-08, -3.979), (-0.0, -0.0, -0.0, 1.0)))
ob_cube_002.location = (-3.979, 0.0, 4.923)
ob_cube_002.scale = (0.6378, 7.0, 4.219)
ob_cube_002.lineart.crease_threshold = 0.0
_vg = ob_cube_002.vertex_groups.new(name='Bone')
for _i, _w in zip([0, 1, 2, 3, 4, 5, 6, 7, 8, 9, 10, 11, 12, 13, 14, 15, 16, 17, 18, 19, 20, 21, 22, 23, 24, 25, 26, 27, 28, 29, 30, 31, 32, 33, 34, 35, 36, 37, 38, 39, 40, 41, 42, 43, 44, 45, 46, 47, 132, 133, 134, 135, 136, 137, 138, 139], [1.0, 0.9979, 1.0, 0.9996, 0.9949, 0.9662, 1.0, 1.0, 1.0, 0.9999, 0.9998, 0.9989, 0.9983, 1.0, 1.0, 0.9947, 0.9992, 0.9999, 1.0, 1.0, 1.0, 1.0, 0.9976, 0.9995, 1.0, 0.9998, 1.0, 1.0, 1.0, 0.9999, 1.0, 1.0, 0.9981, 1.0, 0.9995, 1.0, 1.0, 1.0, 1.0, 0.9999, 1.0, 0.9997, 0.9985, 1.0, 0.9994, 0.9998, 1.0, 1.0, 1.0, 1.0, 0.9996, 0.9876, 1.0, 1.0, 1.0, 1.0]): _vg.add([_i], _w, 'REPLACE')
_m = ob_cube_002.modifiers.new('Armature', 'ARMATURE')
_m.object = ob_armature
ob_armature.location = (-3.002, 0.03978, 4.629)
ob_armature.rotation_euler = (-0.0, -1.571, 0.0)
ob_armature.scale = (0.7795, 0.9594, 0.9594)
ob_armature.lineart.crease_threshold = 0.0

# ---- collection membership
col_collection.objects.link(ob_light)
col_collection.objects.link(ob_camera)
col_collection.objects.link(ob_cylinder)
col_collection.objects.link(ob_cube_002)
col_collection.objects.link(ob_armature)

# ---- scene / render settings (as saved in the file)
scene.camera = ob_camera
scene.frame_start = 1; scene.frame_end = 250; scene.frame_set(1)
scene.render.engine = 'BLENDER_EEVEE_NEXT'
scene.cycles.use_denoising = False
scene.cycles.samples = 128
scene.cycles.sampling_pattern = 'TABULATED_SOBOL'
scene.cycles.use_adaptive_sampling = False
scene.cycles.use_light_tree = False
scene.view_settings.view_transform = 'Filmic'
bpy.context.view_layer.update()
